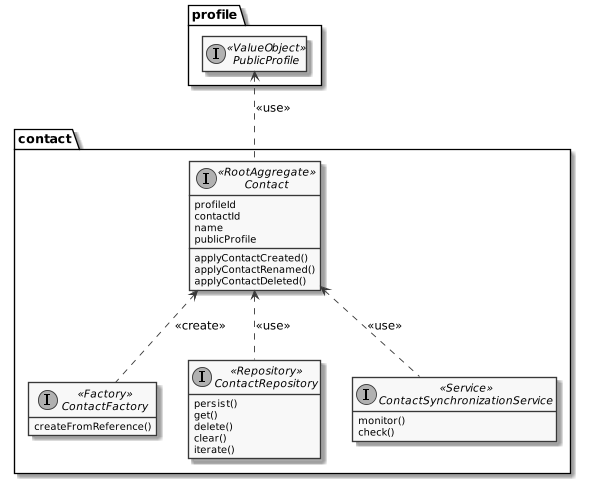

The diagram above was rendered by PlantUML. Its source (embedded in the PNG):
@startuml design_contact_model
!include common.puml
skinparam monochrome true
hide empty members
interface profile.PublicProfile <<ValueObject>> {
}
interface contact.Contact <<RootAggregate>> {
  profileId
  contactId
  name
  publicProfile
  applyContactCreated()
  applyContactRenamed()
  applyContactDeleted()
}
interface contact.ContactFactory <<Factory>> {
  createFromReference()
}
interface contact.ContactRepository <<Repository>> {
  persist()
  get()
  delete()
  clear()
  iterate()
}
interface contact.ContactSynchronizationService <<Service>> {
  monitor()
  check()
}
contact.ContactFactory .u.> contact.Contact : <<create>>
contact.ContactRepository .u.> contact.Contact : <<use>>
contact.Contact .u.> profile.PublicProfile : <<use>>
contact.ContactSynchronizationService .u.> contact.Contact : <<use>>
@enduml